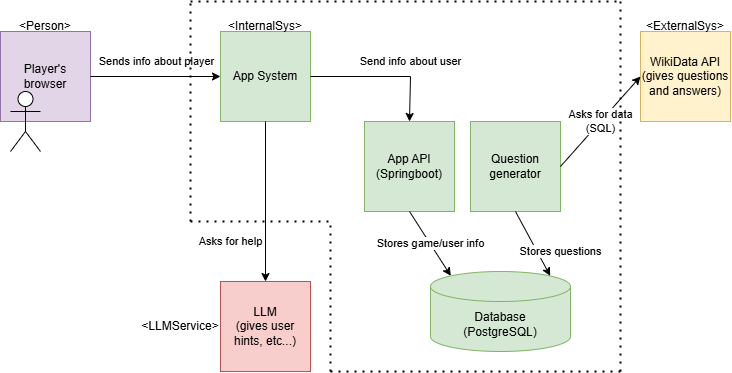

The diagram above was exported from draw.io. Its source (the exported page's mxGraphModel, read from the mxfile embedded in the PNG):
<mxGraphModel dx="1134" dy="637" grid="1" gridSize="10" guides="1" tooltips="1" connect="1" arrows="1" fold="1" page="1" pageScale="1" pageWidth="827" pageHeight="1169" math="0" shadow="0">
  <root>
    <mxCell id="0" />
    <mxCell id="1" parent="0" />
    <mxCell id="q3dY6XAaAJFhtY8DONVy-1" value="Player's browser" style="whiteSpace=wrap;html=1;aspect=fixed;fillColor=#e1d5e7;strokeColor=#9673a6;" vertex="1" parent="1">
      <mxGeometry x="50" y="120" width="90" height="90" as="geometry" />
    </mxCell>
    <mxCell id="q3dY6XAaAJFhtY8DONVy-2" value="" style="shape=umlActor;verticalLabelPosition=bottom;verticalAlign=top;html=1;outlineConnect=0;" vertex="1" parent="1">
      <mxGeometry x="60" y="180" width="30" height="60" as="geometry" />
    </mxCell>
    <mxCell id="q3dY6XAaAJFhtY8DONVy-5" value="App System" style="whiteSpace=wrap;html=1;aspect=fixed;fillColor=#d5e8d4;strokeColor=#82b366;" vertex="1" parent="1">
      <mxGeometry x="270" y="120" width="90" height="90" as="geometry" />
    </mxCell>
    <mxCell id="q3dY6XAaAJFhtY8DONVy-6" value="Sends info about player" style="endArrow=classic;html=1;rounded=0;exitX=1;exitY=0.5;exitDx=0;exitDy=0;entryX=0;entryY=0.5;entryDx=0;entryDy=0;" edge="1" parent="1" source="q3dY6XAaAJFhtY8DONVy-1" target="q3dY6XAaAJFhtY8DONVy-5">
      <mxGeometry y="15" width="50" height="50" relative="1" as="geometry">
        <mxPoint x="380" y="260" as="sourcePoint" />
        <mxPoint x="430" y="210" as="targetPoint" />
        <mxPoint as="offset" />
      </mxGeometry>
    </mxCell>
    <mxCell id="q3dY6XAaAJFhtY8DONVy-7" value="&amp;lt;Person&amp;gt;" style="text;html=1;align=center;verticalAlign=middle;whiteSpace=wrap;rounded=0;" vertex="1" parent="1">
      <mxGeometry x="65" y="100" width="60" height="30" as="geometry" />
    </mxCell>
    <mxCell id="q3dY6XAaAJFhtY8DONVy-8" value="&amp;lt;InternalSys&amp;gt;" style="text;html=1;align=center;verticalAlign=middle;whiteSpace=wrap;rounded=0;" vertex="1" parent="1">
      <mxGeometry x="285" y="100" width="60" height="30" as="geometry" />
    </mxCell>
    <mxCell id="q3dY6XAaAJFhtY8DONVy-9" value="WikiData API&lt;div&gt;(gives questions and answers)&lt;/div&gt;" style="whiteSpace=wrap;html=1;aspect=fixed;fillColor=#fff2cc;strokeColor=#d6b656;" vertex="1" parent="1">
      <mxGeometry x="690" y="120" width="90" height="90" as="geometry" />
    </mxCell>
    <mxCell id="q3dY6XAaAJFhtY8DONVy-11" value="LLM&lt;div&gt;(gives user hints, etc...)&lt;/div&gt;" style="whiteSpace=wrap;html=1;aspect=fixed;fillColor=#f8cecc;strokeColor=#b85450;" vertex="1" parent="1">
      <mxGeometry x="270" y="370" width="90" height="90" as="geometry" />
    </mxCell>
    <mxCell id="q3dY6XAaAJFhtY8DONVy-12" value="Asks for help" style="endArrow=classic;html=1;rounded=0;exitX=0.5;exitY=1;exitDx=0;exitDy=0;entryX=0.5;entryY=0;entryDx=0;entryDy=0;" edge="1" parent="1" source="q3dY6XAaAJFhtY8DONVy-5" target="q3dY6XAaAJFhtY8DONVy-11">
      <mxGeometry x="0.5" y="-35" width="50" height="50" relative="1" as="geometry">
        <mxPoint x="380" y="260" as="sourcePoint" />
        <mxPoint x="430" y="210" as="targetPoint" />
        <mxPoint as="offset" />
      </mxGeometry>
    </mxCell>
    <mxCell id="q3dY6XAaAJFhtY8DONVy-14" value="&amp;lt;ExternalSys&amp;gt;" style="text;html=1;align=center;verticalAlign=middle;whiteSpace=wrap;rounded=0;" vertex="1" parent="1">
      <mxGeometry x="705" y="100" width="60" height="30" as="geometry" />
    </mxCell>
    <mxCell id="q3dY6XAaAJFhtY8DONVy-15" value="&amp;lt;LLMService&amp;gt;" style="text;html=1;align=center;verticalAlign=middle;whiteSpace=wrap;rounded=0;" vertex="1" parent="1">
      <mxGeometry x="200" y="400" width="60" height="30" as="geometry" />
    </mxCell>
    <mxCell id="q3dY6XAaAJFhtY8DONVy-16" value="App API&lt;div&gt;(Springboot)&lt;/div&gt;" style="whiteSpace=wrap;html=1;aspect=fixed;fillColor=#d5e8d4;strokeColor=#82b366;" vertex="1" parent="1">
      <mxGeometry x="414" y="210" width="90" height="90" as="geometry" />
    </mxCell>
    <mxCell id="q3dY6XAaAJFhtY8DONVy-17" value="Database&lt;div&gt;(PostgreSQL)&lt;/div&gt;" style="shape=cylinder3;whiteSpace=wrap;html=1;boundedLbl=1;backgroundOutline=1;size=15;fillColor=#d5e8d4;strokeColor=#82b366;" vertex="1" parent="1">
      <mxGeometry x="480" y="360" width="140" height="80" as="geometry" />
    </mxCell>
    <mxCell id="q3dY6XAaAJFhtY8DONVy-18" value="Stores game/user info" style="endArrow=classic;html=1;rounded=0;exitX=0.5;exitY=1;exitDx=0;exitDy=0;entryX=0.145;entryY=0;entryDx=0;entryDy=4.35;entryPerimeter=0;" edge="1" parent="1" source="q3dY6XAaAJFhtY8DONVy-16" target="q3dY6XAaAJFhtY8DONVy-17">
      <mxGeometry width="50" height="50" relative="1" as="geometry">
        <mxPoint x="340" y="380" as="sourcePoint" />
        <mxPoint x="390" y="330" as="targetPoint" />
      </mxGeometry>
    </mxCell>
    <mxCell id="q3dY6XAaAJFhtY8DONVy-19" value="Question generator" style="whiteSpace=wrap;html=1;aspect=fixed;fillColor=#d5e8d4;strokeColor=#82b366;" vertex="1" parent="1">
      <mxGeometry x="520" y="210" width="90" height="90" as="geometry" />
    </mxCell>
    <mxCell id="q3dY6XAaAJFhtY8DONVy-20" value="Stores questions" style="endArrow=classic;html=1;rounded=0;exitX=0.5;exitY=1;exitDx=0;exitDy=0;entryX=0.855;entryY=0;entryDx=0;entryDy=4.35;entryPerimeter=0;" edge="1" parent="1" source="q3dY6XAaAJFhtY8DONVy-19" target="q3dY6XAaAJFhtY8DONVy-17">
      <mxGeometry x="0.5474" y="21" width="50" height="50" relative="1" as="geometry">
        <mxPoint x="340" y="380" as="sourcePoint" />
        <mxPoint x="390" y="330" as="targetPoint" />
        <mxPoint x="-1" as="offset" />
      </mxGeometry>
    </mxCell>
    <mxCell id="q3dY6XAaAJFhtY8DONVy-21" value="Asks for data&lt;div&gt;(SQL)&lt;/div&gt;" style="endArrow=classic;html=1;rounded=0;exitX=1;exitY=0.5;exitDx=0;exitDy=0;entryX=0;entryY=0.5;entryDx=0;entryDy=0;" edge="1" parent="1" source="q3dY6XAaAJFhtY8DONVy-19" target="q3dY6XAaAJFhtY8DONVy-9">
      <mxGeometry width="50" height="50" relative="1" as="geometry">
        <mxPoint x="340" y="380" as="sourcePoint" />
        <mxPoint x="390" y="330" as="targetPoint" />
      </mxGeometry>
    </mxCell>
    <mxCell id="q3dY6XAaAJFhtY8DONVy-22" value="Send info about user" style="endArrow=classic;html=1;rounded=0;exitX=1;exitY=0.5;exitDx=0;exitDy=0;entryX=0.5;entryY=0;entryDx=0;entryDy=0;" edge="1" parent="1" source="q3dY6XAaAJFhtY8DONVy-5" target="q3dY6XAaAJFhtY8DONVy-16">
      <mxGeometry x="0.3792" y="-15" width="50" height="50" relative="1" as="geometry">
        <mxPoint x="340" y="380" as="sourcePoint" />
        <mxPoint x="390" y="330" as="targetPoint" />
        <Array as="points">
          <mxPoint x="460" y="165" />
        </Array>
        <mxPoint x="15" y="-15" as="offset" />
      </mxGeometry>
    </mxCell>
    <mxCell id="q3dY6XAaAJFhtY8DONVy-23" value="" style="endArrow=none;dashed=1;html=1;dashPattern=1 3;strokeWidth=2;rounded=0;" edge="1" parent="1">
      <mxGeometry width="50" height="50" relative="1" as="geometry">
        <mxPoint x="240" y="310" as="sourcePoint" />
        <mxPoint x="240" y="90" as="targetPoint" />
      </mxGeometry>
    </mxCell>
    <mxCell id="q3dY6XAaAJFhtY8DONVy-25" value="" style="endArrow=none;dashed=1;html=1;dashPattern=1 3;strokeWidth=2;rounded=0;" edge="1" parent="1">
      <mxGeometry width="50" height="50" relative="1" as="geometry">
        <mxPoint x="240" y="310" as="sourcePoint" />
        <mxPoint x="380" y="310" as="targetPoint" />
      </mxGeometry>
    </mxCell>
    <mxCell id="q3dY6XAaAJFhtY8DONVy-26" value="" style="endArrow=none;dashed=1;html=1;dashPattern=1 3;strokeWidth=2;rounded=0;" edge="1" parent="1">
      <mxGeometry width="50" height="50" relative="1" as="geometry">
        <mxPoint x="380" y="460" as="sourcePoint" />
        <mxPoint x="380" y="310" as="targetPoint" />
      </mxGeometry>
    </mxCell>
    <mxCell id="q3dY6XAaAJFhtY8DONVy-27" value="" style="endArrow=none;dashed=1;html=1;dashPattern=1 3;strokeWidth=2;rounded=0;" edge="1" parent="1">
      <mxGeometry width="50" height="50" relative="1" as="geometry">
        <mxPoint x="380" y="460" as="sourcePoint" />
        <mxPoint x="670" y="460" as="targetPoint" />
      </mxGeometry>
    </mxCell>
    <mxCell id="q3dY6XAaAJFhtY8DONVy-28" value="" style="endArrow=none;dashed=1;html=1;dashPattern=1 3;strokeWidth=2;rounded=0;" edge="1" parent="1">
      <mxGeometry width="50" height="50" relative="1" as="geometry">
        <mxPoint x="240" y="90" as="sourcePoint" />
        <mxPoint x="670" y="90" as="targetPoint" />
      </mxGeometry>
    </mxCell>
    <mxCell id="q3dY6XAaAJFhtY8DONVy-29" value="" style="endArrow=none;dashed=1;html=1;dashPattern=1 3;strokeWidth=2;rounded=0;" edge="1" parent="1">
      <mxGeometry width="50" height="50" relative="1" as="geometry">
        <mxPoint x="670" y="460" as="sourcePoint" />
        <mxPoint x="670" y="90" as="targetPoint" />
      </mxGeometry>
    </mxCell>
  </root>
</mxGraphModel>